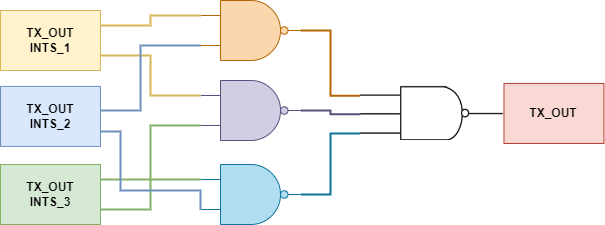

The diagram above was exported from draw.io. Its source (the exported page's mxGraphModel, read from the mxfile embedded in the PNG):
<mxGraphModel dx="1422" dy="705" grid="1" gridSize="10" guides="1" tooltips="1" connect="1" arrows="1" fold="1" page="1" pageScale="1" pageWidth="1169" pageHeight="827" math="0" shadow="0">
  <root>
    <mxCell id="0" />
    <mxCell id="1" parent="0" />
    <mxCell id="k6bl2FHW5O546bpAwmH8-22" style="edgeStyle=orthogonalEdgeStyle;rounded=0;orthogonalLoop=1;jettySize=auto;html=1;exitX=1;exitY=0.5;exitDx=0;exitDy=0;exitPerimeter=0;entryX=0.002;entryY=0.171;entryDx=0;entryDy=0;endArrow=none;endFill=0;strokeWidth=2;entryPerimeter=0;fillColor=#fad7ac;strokeColor=#b46504;" edge="1" parent="1" source="k6bl2FHW5O546bpAwmH8-1" target="k6bl2FHW5O546bpAwmH8-6">
      <mxGeometry relative="1" as="geometry" />
    </mxCell>
    <mxCell id="k6bl2FHW5O546bpAwmH8-1" value="" style="verticalLabelPosition=bottom;shadow=0;dashed=0;align=center;html=1;verticalAlign=top;shape=mxgraph.electrical.logic_gates.logic_gate;operation=and;negating=1;negSize=0.15;fillColor=#fad7ac;strokeColor=#b46504;" vertex="1" parent="1">
      <mxGeometry x="500" y="250" width="100" height="60" as="geometry" />
    </mxCell>
    <mxCell id="k6bl2FHW5O546bpAwmH8-6" value="" style="shape=image;verticalLabelPosition=bottom;labelBackgroundColor=default;verticalAlign=top;aspect=fixed;imageAspect=0;image=data:image/png,(base64 omitted: 16908 chars);" vertex="1" parent="1">
      <mxGeometry x="660" y="335.91" width="143.47" height="54.09" as="geometry" />
    </mxCell>
    <mxCell id="k6bl2FHW5O546bpAwmH8-7" value="" style="verticalLabelPosition=bottom;shadow=0;dashed=0;align=center;html=1;verticalAlign=top;shape=mxgraph.electrical.logic_gates.logic_gate;operation=and;negating=1;negSize=0.15;fillColor=#d0cee2;strokeColor=#56517e;" vertex="1" parent="1">
      <mxGeometry x="500" y="330" width="100" height="60" as="geometry" />
    </mxCell>
    <mxCell id="k6bl2FHW5O546bpAwmH8-8" value="" style="verticalLabelPosition=bottom;shadow=0;dashed=0;align=center;html=1;verticalAlign=top;shape=mxgraph.electrical.logic_gates.logic_gate;operation=and;negating=1;negSize=0.15;fillColor=#b1ddf0;strokeColor=#10739e;" vertex="1" parent="1">
      <mxGeometry x="500" y="414" width="100" height="60" as="geometry" />
    </mxCell>
    <mxCell id="k6bl2FHW5O546bpAwmH8-15" style="edgeStyle=orthogonalEdgeStyle;rounded=0;orthogonalLoop=1;jettySize=auto;html=1;exitX=1;exitY=0.25;exitDx=0;exitDy=0;entryX=0;entryY=0.25;entryDx=0;entryDy=0;entryPerimeter=0;endArrow=none;endFill=0;strokeWidth=2;fillColor=#fff2cc;strokeColor=#d6b656;" edge="1" parent="1" source="k6bl2FHW5O546bpAwmH8-12" target="k6bl2FHW5O546bpAwmH8-1">
      <mxGeometry relative="1" as="geometry" />
    </mxCell>
    <mxCell id="k6bl2FHW5O546bpAwmH8-12" value="&lt;b&gt;TX_OUT&lt;br&gt;INTS_1&lt;/b&gt;" style="rounded=0;whiteSpace=wrap;html=1;fillColor=#fff2cc;strokeColor=#d6b656;" vertex="1" parent="1">
      <mxGeometry x="300" y="260" width="100" height="60" as="geometry" />
    </mxCell>
    <mxCell id="k6bl2FHW5O546bpAwmH8-13" value="&lt;b&gt;TX_OUT&lt;br&gt;INTS_2&lt;/b&gt;" style="rounded=0;whiteSpace=wrap;html=1;fillColor=#dae8fc;strokeColor=#6c8ebf;" vertex="1" parent="1">
      <mxGeometry x="300" y="335.90999999999997" width="100" height="60" as="geometry" />
    </mxCell>
    <mxCell id="k6bl2FHW5O546bpAwmH8-14" value="&lt;b&gt;TX_OUT&lt;br&gt;INTS_3&lt;/b&gt;" style="rounded=0;whiteSpace=wrap;html=1;fillColor=#d5e8d4;strokeColor=#82b366;" vertex="1" parent="1">
      <mxGeometry x="300" y="414" width="100" height="60" as="geometry" />
    </mxCell>
    <mxCell id="k6bl2FHW5O546bpAwmH8-17" style="edgeStyle=orthogonalEdgeStyle;rounded=0;orthogonalLoop=1;jettySize=auto;html=1;exitX=1;exitY=0.75;exitDx=0;exitDy=0;entryX=0;entryY=0.25;entryDx=0;entryDy=0;entryPerimeter=0;strokeWidth=2;endArrow=none;endFill=0;fillColor=#fff2cc;strokeColor=#d6b656;" edge="1" parent="1" source="k6bl2FHW5O546bpAwmH8-12" target="k6bl2FHW5O546bpAwmH8-7">
      <mxGeometry relative="1" as="geometry">
        <mxPoint x="410" y="285" as="sourcePoint" />
        <mxPoint x="510" y="275" as="targetPoint" />
      </mxGeometry>
    </mxCell>
    <mxCell id="k6bl2FHW5O546bpAwmH8-18" style="edgeStyle=orthogonalEdgeStyle;rounded=0;orthogonalLoop=1;jettySize=auto;html=1;exitX=1;exitY=0.402;exitDx=0;exitDy=0;entryX=0;entryY=0.75;entryDx=0;entryDy=0;entryPerimeter=0;exitPerimeter=0;endArrow=none;endFill=0;strokeWidth=2;fillColor=#dae8fc;strokeColor=#6c8ebf;" edge="1" parent="1" source="k6bl2FHW5O546bpAwmH8-13" target="k6bl2FHW5O546bpAwmH8-1">
      <mxGeometry relative="1" as="geometry">
        <mxPoint x="410" y="315" as="sourcePoint" />
        <mxPoint x="510" y="355" as="targetPoint" />
        <Array as="points">
          <mxPoint x="440" y="360" />
          <mxPoint x="440" y="295" />
        </Array>
      </mxGeometry>
    </mxCell>
    <mxCell id="k6bl2FHW5O546bpAwmH8-19" style="edgeStyle=orthogonalEdgeStyle;rounded=0;orthogonalLoop=1;jettySize=auto;html=1;exitX=1;exitY=0.25;exitDx=0;exitDy=0;endArrow=none;endFill=0;strokeWidth=2;entryX=0;entryY=0.25;entryDx=0;entryDy=0;entryPerimeter=0;fillColor=#d5e8d4;strokeColor=#82b366;" edge="1" parent="1" source="k6bl2FHW5O546bpAwmH8-14" target="k6bl2FHW5O546bpAwmH8-8">
      <mxGeometry relative="1" as="geometry">
        <mxPoint x="410" y="285" as="sourcePoint" />
        <mxPoint x="480" y="460" as="targetPoint" />
      </mxGeometry>
    </mxCell>
    <mxCell id="k6bl2FHW5O546bpAwmH8-20" style="edgeStyle=orthogonalEdgeStyle;rounded=0;orthogonalLoop=1;jettySize=auto;html=1;exitX=1;exitY=0.75;exitDx=0;exitDy=0;endArrow=none;endFill=0;strokeWidth=2;entryX=0;entryY=0.75;entryDx=0;entryDy=0;entryPerimeter=0;fillColor=#d5e8d4;strokeColor=#82b366;" edge="1" parent="1" source="k6bl2FHW5O546bpAwmH8-14" target="k6bl2FHW5O546bpAwmH8-7">
      <mxGeometry relative="1" as="geometry">
        <mxPoint x="410" y="439" as="sourcePoint" />
        <mxPoint x="510" y="439" as="targetPoint" />
      </mxGeometry>
    </mxCell>
    <mxCell id="k6bl2FHW5O546bpAwmH8-21" style="edgeStyle=orthogonalEdgeStyle;rounded=0;orthogonalLoop=1;jettySize=auto;html=1;exitX=1;exitY=0.75;exitDx=0;exitDy=0;entryX=0;entryY=0.75;entryDx=0;entryDy=0;entryPerimeter=0;endArrow=none;endFill=0;strokeWidth=2;fillColor=#dae8fc;strokeColor=#6c8ebf;" edge="1" parent="1" source="k6bl2FHW5O546bpAwmH8-13" target="k6bl2FHW5O546bpAwmH8-8">
      <mxGeometry relative="1" as="geometry">
        <mxPoint x="410" y="370.02999999999986" as="sourcePoint" />
        <mxPoint x="510" y="305" as="targetPoint" />
        <Array as="points">
          <mxPoint x="420" y="381" />
          <mxPoint x="420" y="440" />
          <mxPoint x="500" y="440" />
        </Array>
      </mxGeometry>
    </mxCell>
    <mxCell id="k6bl2FHW5O546bpAwmH8-23" style="edgeStyle=orthogonalEdgeStyle;rounded=0;orthogonalLoop=1;jettySize=auto;html=1;exitX=1;exitY=0.5;exitDx=0;exitDy=0;exitPerimeter=0;entryX=0;entryY=0.516;entryDx=0;entryDy=0;endArrow=none;endFill=0;strokeWidth=2;entryPerimeter=0;fillColor=#d0cee2;strokeColor=#56517e;" edge="1" parent="1" source="k6bl2FHW5O546bpAwmH8-7" target="k6bl2FHW5O546bpAwmH8-6">
      <mxGeometry relative="1" as="geometry">
        <mxPoint x="610" y="290" as="sourcePoint" />
        <mxPoint x="670.2869400000002" y="355.15939000000003" as="targetPoint" />
      </mxGeometry>
    </mxCell>
    <mxCell id="k6bl2FHW5O546bpAwmH8-24" style="edgeStyle=orthogonalEdgeStyle;rounded=0;orthogonalLoop=1;jettySize=auto;html=1;exitX=1;exitY=0.5;exitDx=0;exitDy=0;exitPerimeter=0;entryX=-0.001;entryY=0.869;entryDx=0;entryDy=0;endArrow=none;endFill=0;strokeWidth=2;entryPerimeter=0;fillColor=#b1ddf0;strokeColor=#10739e;" edge="1" parent="1" source="k6bl2FHW5O546bpAwmH8-8" target="k6bl2FHW5O546bpAwmH8-6">
      <mxGeometry relative="1" as="geometry">
        <mxPoint x="610" y="370" as="sourcePoint" />
        <mxPoint x="670" y="372.95500000000004" as="targetPoint" />
      </mxGeometry>
    </mxCell>
    <mxCell id="k6bl2FHW5O546bpAwmH8-25" value="&lt;b&gt;TX_OUT&lt;br&gt;&lt;/b&gt;" style="rounded=0;whiteSpace=wrap;html=1;fillColor=#fad9d5;strokeColor=#ae4132;" vertex="1" parent="1">
      <mxGeometry x="803.47" y="332.96" width="100" height="60" as="geometry" />
    </mxCell>
  </root>
</mxGraphModel>